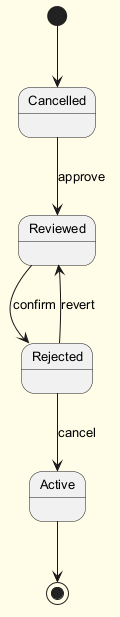

The diagram above was rendered by PlantUML. Its source (embedded in the PNG):
@startuml
skinparam backgroundColor #FFFDE7
skinparam classBackgroundColor #FFF9C4
skinparam classBorderColor #F57F17
skinparam defaultFontSize 13
[*] --> Cancelled
Cancelled --> Reviewed : approve
Reviewed --> Rejected : confirm
Rejected --> Active : cancel
Rejected --> Reviewed : revert
Active --> [*]
@enduml